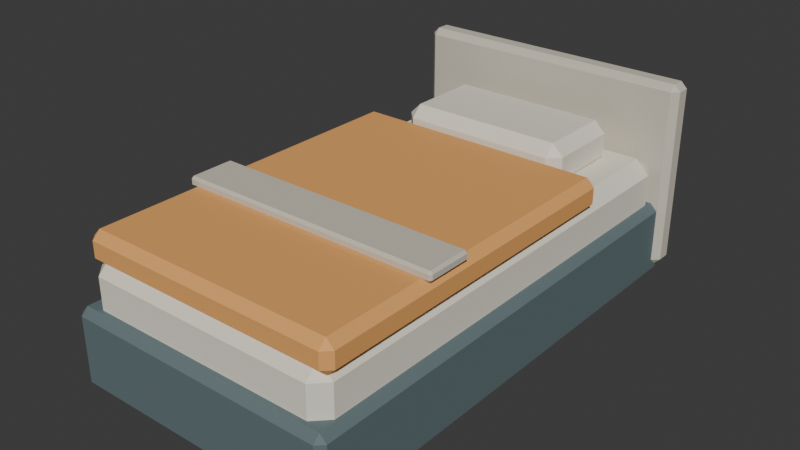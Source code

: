 # Source: bed.blend  (saved by Blender 5.1.30; exported with 4.5.12 LTS)
import bpy
from mathutils import Matrix  # noqa: F401  (used for matrix-valued properties, if any)

bpy.ops.wm.read_factory_settings(use_empty=True)
scene = bpy.context.scene
scene.name = 'Scene'

# ---- collections
col_collection = bpy.data.collections.new('Collection'); scene.collection.children.link(col_collection)

# ---- materials (node trees are filled in below, after node groups)
mat_frame = bpy.data.materials.new('frame')
mat_frame.diffuse_color = (0.12, 0.17, 0.18, 1.0)
mat_white = bpy.data.materials.new('white')
mat_white.diffuse_color = (0.83, 0.79, 0.67, 1.0)
mat_fabric = bpy.data.materials.new('fabric')
mat_fabric.diffuse_color = (0.84, 0.4, 0.12, 1.0)
mat_ivory = bpy.data.materials.new('ivory')
mat_ivory.diffuse_color = (0.63, 0.59, 0.49, 1.0)

# ---- material node trees
mat_frame.use_nodes = True; mat_frame.node_tree.nodes.clear()
_N = mat_frame.node_tree.nodes; _L = mat_frame.node_tree.links
n0 = _N.new('ShaderNodeBsdfPrincipled'); n0.name = 'Principled BSDF'; n0.location = (-200, 100)
n0.inputs[0].default_value = (0.12, 0.17, 0.18, 1.0)
n0.inputs[2].default_value = 0.74
n1 = _N.new('ShaderNodeOutputMaterial'); n1.name = 'Material Output'; n1.location = (200, 100)
_L.new(n0.outputs[0], n1.inputs[0])
n1.is_active_output = True
mat_white.use_nodes = True; mat_white.node_tree.nodes.clear()
_N = mat_white.node_tree.nodes; _L = mat_white.node_tree.links
n0 = _N.new('ShaderNodeBsdfPrincipled'); n0.name = 'Principled BSDF'; n0.location = (-200, 100)
n0.inputs[0].default_value = (0.83, 0.79, 0.67, 1.0)
n0.inputs[2].default_value = 0.74
n1 = _N.new('ShaderNodeOutputMaterial'); n1.name = 'Material Output'; n1.location = (200, 100)
_L.new(n0.outputs[0], n1.inputs[0])
n1.is_active_output = True
mat_fabric.use_nodes = True; mat_fabric.node_tree.nodes.clear()
_N = mat_fabric.node_tree.nodes; _L = mat_fabric.node_tree.links
n0 = _N.new('ShaderNodeBsdfPrincipled'); n0.name = 'Principled BSDF'; n0.location = (-200, 100)
n0.inputs[0].default_value = (0.84, 0.4, 0.12, 1.0)
n0.inputs[2].default_value = 0.74
n1 = _N.new('ShaderNodeOutputMaterial'); n1.name = 'Material Output'; n1.location = (200, 100)
_L.new(n0.outputs[0], n1.inputs[0])
n1.is_active_output = True
mat_ivory.use_nodes = True; mat_ivory.node_tree.nodes.clear()
_N = mat_ivory.node_tree.nodes; _L = mat_ivory.node_tree.links
n0 = _N.new('ShaderNodeBsdfPrincipled'); n0.name = 'Principled BSDF'; n0.location = (-200, 100)
n0.inputs[0].default_value = (0.63, 0.59, 0.49, 1.0)
n0.inputs[2].default_value = 0.74
n1 = _N.new('ShaderNodeOutputMaterial'); n1.name = 'Material Output'; n1.location = (200, 100)
_L.new(n0.outputs[0], n1.inputs[0])
n1.is_active_output = True

# ---- world
world_world = bpy.data.worlds.new('World'); scene.world = world_world
world_world.use_nodes = True; world_world.node_tree.nodes.clear()
_N = world_world.node_tree.nodes; _L = world_world.node_tree.links
n0 = _N.new('ShaderNodeOutputWorld'); n0.name = 'World Output'; n0.location = (200, 100)
n1 = _N.new('ShaderNodeBackground'); n1.name = 'Background'; n1.location = (-200, 100)
n1.inputs[0].default_value = (0.05088, 0.05088, 0.05088, 1.0)
_L.new(n1.outputs[0], n0.inputs[0])
n0.is_active_output = True
world_world.color = (0.05088, 0.05088, 0.05088)
world_world.sun_shadow_jitter_overblur = 0.0

# ---- meshes
me_cube_075 = bpy.data.meshes.new('Cube.075')
me_cube_075.from_pydata([(-0.665, -1.215, 0.02), (-0.665, -1.25, 0.055), (-0.7, -1.215, 0.055), (-0.665, -1.25, 0.385), (-0.665, -1.215, 0.42), (-0.7, -1.215, 0.385), (-0.665, 1.215, 0.02), (-0.7, 1.215, 0.055), (-0.665, 1.25, 0.055), (-0.665, 1.215, 0.42), (-0.665, 1.25, 0.385), (-0.7, 1.215, 0.385), (0.665, -1.215, 0.02), (0.7, -1.215, 0.055), (0.665, -1.25, 0.055), (0.665, -1.215, 0.42), (0.665, -1.25, 0.385), (0.7, -1.215, 0.385), (0.665, 1.215, 0.02), (0.665, 1.25, 0.055), (0.7, 1.215, 0.055), (0.665, 1.215, 0.42), (0.7, 1.215, 0.385), (0.665, 1.25, 0.385), (-0.585, -1.125, 0.35), (-0.585, -1.195, 0.42), (-0.655, -1.125, 0.42), (-0.585, -1.195, 0.58), (-0.585, -1.125, 0.65), (-0.655, -1.125, 0.58), (-0.585, 1.125, 0.35), (-0.655, 1.125, 0.42), (-0.585, 1.195, 0.42), (-0.585, 1.125, 0.65), (-0.585, 1.195, 0.58), (-0.655, 1.125, 0.58), (0.585, -1.125, 0.35), (0.655, -1.125, 0.42), (0.585, -1.195, 0.42), (0.585, -1.125, 0.65), (0.585, -1.195, 0.58), (0.655, -1.125, 0.58), (0.585, 1.125, 0.35), (0.585, 1.195, 0.42), (0.655, 1.125, 0.42), (0.585, 1.125, 0.65), (0.655, 1.125, 0.58), (0.585, 1.195, 0.58), (-0.63, -1.13, 0.6), (-0.63, -1.17, 0.64), (-0.67, -1.13, 0.64), (-0.63, -1.17, 0.72), (-0.63, -1.13, 0.76), (-0.67, -1.13, 0.72), (-0.63, 0.57, 0.6), (-0.67, 0.57, 0.64), (-0.63, 0.61, 0.64), (-0.63, 0.57, 0.76), (-0.63, 0.61, 0.72), (-0.67, 0.57, 0.72), (0.63, -1.13, 0.6), (0.67, -1.13, 0.64), (0.63, -1.17, 0.64), (0.63, -1.13, 0.76), (0.63, -1.17, 0.72), (0.67, -1.13, 0.72), (0.63, 0.57, 0.6), (0.63, 0.61, 0.64), (0.67, 0.57, 0.64), (0.63, 0.57, 0.76), (0.67, 0.57, 0.72), (0.63, 0.61, 0.72), (-0.3925, 0.6525, 0.605), (-0.3925, 0.595, 0.6625), (-0.45, 0.6525, 0.6625), (-0.3925, 0.595, 0.7775), (-0.3925, 0.6525, 0.835), (-0.45, 0.6525, 0.7775), (-0.3925, 1.027, 0.605), (-0.45, 1.027, 0.6625), (-0.3925, 1.085, 0.6625), (-0.3925, 1.027, 0.835), (-0.3925, 1.085, 0.7775), (-0.45, 1.027, 0.7775), (0.3925, 0.6525, 0.605), (0.45, 0.6525, 0.6625), (0.3925, 0.595, 0.6625), (0.3925, 0.6525, 0.835), (0.3925, 0.595, 0.7775), (0.45, 0.6525, 0.7775), (0.3925, 1.027, 0.605), (0.3925, 1.085, 0.6625), (0.45, 1.027, 0.6625), (0.3925, 1.027, 0.835), (0.45, 1.027, 0.7775), (0.3925, 1.085, 0.7775), (-0.6625, -0.5975, 0.75), (-0.6625, -0.61, 0.7625), (-0.675, -0.5975, 0.7625), (-0.6625, -0.61, 0.7875), (-0.6625, -0.5975, 0.8), (-0.675, -0.5975, 0.7875), (-0.6625, -0.3825, 0.75), (-0.675, -0.3825, 0.7625), (-0.6625, -0.37, 0.7625), (-0.6625, -0.3825, 0.8), (-0.6625, -0.37, 0.7875), (-0.675, -0.3825, 0.7875), (0.6625, -0.5975, 0.75), (0.675, -0.5975, 0.7625), (0.6625, -0.61, 0.7625), (0.6625, -0.5975, 0.8), (0.6625, -0.61, 0.7875), (0.675, -0.5975, 0.7875), (0.6625, -0.3825, 0.75), (0.6625, -0.37, 0.7625), (0.675, -0.3825, 0.7625), (0.6625, -0.3825, 0.8), (0.675, -0.3825, 0.7875), (0.6625, -0.37, 0.7875), (-0.7025, 1.197, 0.08), (-0.7025, 1.165, 0.1125), (-0.735, 1.197, 0.1125), (-0.7025, 1.165, 1.008), (-0.7025, 1.197, 1.04), (-0.735, 1.197, 1.008), (-0.7025, 1.263, 0.08), (-0.735, 1.263, 0.1125), (-0.7025, 1.295, 0.1125), (-0.7025, 1.263, 1.04), (-0.7025, 1.295, 1.008), (-0.735, 1.263, 1.008), (0.7025, 1.197, 0.08), (0.735, 1.197, 0.1125), (0.7025, 1.165, 0.1125), (0.7025, 1.197, 1.04), (0.7025, 1.165, 1.008), (0.735, 1.197, 1.008), (0.7025, 1.263, 0.08), (0.7025, 1.295, 0.1125), (0.735, 1.263, 0.1125), (0.7025, 1.263, 1.04), (0.735, 1.263, 1.008), (0.7025, 1.295, 1.008)], [], [(0, 1, 2), (3, 4, 5), (6, 7, 8), (9, 10, 11), (12, 13, 14), (15, 16, 17), (18, 19, 20), (21, 22, 23), (6, 0, 2, 7), (1, 3, 5, 2), (4, 9, 11, 5), (10, 8, 7, 11), (18, 6, 8, 19), (9, 21, 23, 10), (22, 20, 19, 23), (12, 18, 20, 13), (21, 15, 17, 22), (16, 14, 13, 17), (0, 12, 14, 1), (15, 4, 3, 16), (6, 18, 12, 0), (2, 5, 11, 7), (14, 16, 3, 1), (21, 9, 4, 15), (8, 10, 23, 19), (20, 22, 17, 13), (24, 25, 26), (27, 28, 29), (30, 31, 32), (33, 34, 35), (36, 37, 38), (39, 40, 41), (42, 43, 44), (45, 46, 47), (30, 24, 26, 31), (25, 27, 29, 26), (28, 33, 35, 29), (34, 32, 31, 35), (42, 30, 32, 43), (33, 45, 47, 34), (46, 44, 43, 47), (36, 42, 44, 37), (45, 39, 41, 46), (40, 38, 37, 41), (24, 36, 38, 25), (39, 28, 27, 40), (30, 42, 36, 24), (26, 29, 35, 31), (38, 40, 27, 25), (45, 33, 28, 39), (32, 34, 47, 43), (44, 46, 41, 37), (48, 49, 50), (51, 52, 53), (54, 55, 56), (57, 58, 59), (60, 61, 62), (63, 64, 65), (66, 67, 68), (69, 70, 71), (54, 48, 50, 55), (49, 51, 53, 50), (52, 57, 59, 53), (58, 56, 55, 59), (66, 54, 56, 67), (57, 69, 71, 58), (70, 68, 67, 71), (60, 66, 68, 61), (69, 63, 65, 70), (64, 62, 61, 65), (48, 60, 62, 49), (63, 52, 51, 64), (54, 66, 60, 48), (50, 53, 59, 55), (62, 64, 51, 49), (69, 57, 52, 63), (56, 58, 71, 67), (68, 70, 65, 61), (72, 73, 74), (75, 76, 77), (78, 79, 80), (81, 82, 83), (84, 85, 86), (87, 88, 89), (90, 91, 92), (93, 94, 95), (78, 72, 74, 79), (73, 75, 77, 74), (76, 81, 83, 77), (82, 80, 79, 83), (90, 78, 80, 91), (81, 93, 95, 82), (94, 92, 91, 95), (84, 90, 92, 85), (93, 87, 89, 94), (88, 86, 85, 89), (72, 84, 86, 73), (87, 76, 75, 88), (78, 90, 84, 72), (74, 77, 83, 79), (86, 88, 75, 73), (93, 81, 76, 87), (80, 82, 95, 91), (92, 94, 89, 85), (96, 97, 98), (99, 100, 101), (102, 103, 104), (105, 106, 107), (108, 109, 110), (111, 112, 113), (114, 115, 116), (117, 118, 119), (102, 96, 98, 103), (97, 99, 101, 98), (100, 105, 107, 101), (106, 104, 103, 107), (114, 102, 104, 115), (105, 117, 119, 106), (118, 116, 115, 119), (108, 114, 116, 109), (117, 111, 113, 118), (112, 110, 109, 113), (96, 108, 110, 97), (111, 100, 99, 112), (102, 114, 108, 96), (98, 101, 107, 103), (110, 112, 99, 97), (117, 105, 100, 111), (104, 106, 119, 115), (116, 118, 113, 109), (120, 121, 122), (123, 124, 125), (126, 127, 128), (129, 130, 131), (132, 133, 134), (135, 136, 137), (138, 139, 140), (141, 142, 143), (126, 120, 122, 127), (121, 123, 125, 122), (124, 129, 131, 125), (130, 128, 127, 131), (138, 126, 128, 139), (129, 141, 143, 130), (142, 140, 139, 143), (132, 138, 140, 133), (141, 135, 137, 142), (136, 134, 133, 137), (120, 132, 134, 121), (135, 124, 123, 136), (126, 138, 132, 120), (122, 125, 131, 127), (134, 136, 123, 121), (141, 129, 124, 135), (128, 130, 143, 139), (140, 142, 137, 133)])
me_cube_075.polygons.foreach_set('material_index', [0, 0, 0, 0, 0, 0, 0, 0, 0, 0, 0, 0, 0, 0, 0, 0, 0, 0, 0, 0, 0, 0, 0, 0, 0, 0, 1, 1, 1, 1, 1, 1, 1, 1, 1, 1, 1, 1, 1, 1, 1, 1, 1, 1, 1, 1, 1, 1, 1, 1, 1, 1, 2, 2, 2, 2, 2, 2, 2, 2, 2, 2, 2, 2, 2, 2, 2, 2, 2, 2, 2, 2, 2, 2, 2, 2, 2, 2, 1, 1, 1, 1, 1, 1, 1, 1, 1, 1, 1, 1, 1, 1, 1, 1, 1, 1, 1, 1, 1, 1, 1, 1, 1, 1, 3, 3, 3, 3, 3, 3, 3, 3, 3, 3, 3, 3, 3, 3, 3, 3, 3, 3, 3, 3, 3, 3, 3, 3, 3, 3, 3, 3, 3, 3, 3, 3, 3, 3, 3, 3, 3, 3, 3, 3, 3, 3, 3, 3, 3, 3, 3, 3, 3, 3, 3, 3])
_uv = me_cube_075.uv_layers.new(name='UVMap')
_uv.uv.foreach_set('vector', [0.1313, 0.7465, 0.1312, 0.75, 0.125, 0.7465, 0.6031, 0.0, 0.625, 0.0035, 0.6031, 0.0035, 0.1312, 0.5035, 0.125, 0.5035, 0.1312, 0.5, 0.625, 0.2498, 0.6031, 0.2547, 0.6031, 0.2465, 0.3687, 0.7465, 0.3914, 0.7465, 0.3828, 0.7531, 0.6281, 0.7514, 0.6031, 0.7563, 0.6031, 0.7474, 0.3687, 0.5035, 0.3828, 0.4969, 0.3914, 0.5035, 0.6281, 0.4986, 0.6031, 0.5026, 0.6031, 0.4937, 0.1312, 0.5035, 0.1313, 0.7465, 0.125, 0.7465, 0.125, 0.5035, 0.3969, 0.0, 0.6031, 0.0, 0.6031, 0.0035, 0.3969, 0.0035, 0.625, 0.0035, 0.625, 0.2498, 0.6031, 0.2465, 0.6031, 0.0035, 0.6031, 0.2547, 0.3969, 0.2563, 0.3969, 0.2465, 0.6031, 0.2465, 0.3687, 0.5035, 0.1312, 0.5035, 0.1312, 0.5, 0.3828, 0.4969, 0.625, 0.2498, 0.6281, 0.4986, 0.6031, 0.4937, 0.6031, 0.2547, 0.6031, 0.5026, 0.3914, 0.5035, 0.3828, 0.4969, 0.6031, 0.4937, 0.3687, 0.7465, 0.3687, 0.5035, 0.3914, 0.5035, 0.3914, 0.7465, 0.6281, 0.4986, 0.6281, 0.7514, 0.6031, 0.7474, 0.6031, 0.5026, 0.6031, 0.7563, 0.3828, 0.7531, 0.3914, 0.7465, 0.6031, 0.7474, 0.1313, 0.7465, 0.3687, 0.7465, 0.3828, 0.7531, 0.1312, 0.75, 0.6281, 0.7514, 0.625, 0.9937, 0.6031, 0.9937, 0.6031, 0.7563, 0.1312, 0.5035, 0.3687, 0.5035, 0.3687, 0.7465, 0.1313, 0.7465, 0.3969, 0.0035, 0.6031, 0.0035, 0.6031, 0.2465, 0.3969, 0.2465, 0.3828, 0.7531, 0.6031, 0.7563, 0.6031, 0.9937, 0.3969, 0.9938, 0.6281, 0.4986, 0.8687, 0.5035, 0.8688, 0.7465, 0.6281, 0.7514, 0.3969, 0.2563, 0.6031, 0.2547, 0.6031, 0.4937, 0.3828, 0.4969, 0.3914, 0.5035, 0.6031, 0.5026, 0.6031, 0.7474, 0.3914, 0.7465, 0.1384, 0.7427, 0.1384, 0.75, 0.125, 0.7427, 0.5667, 0.0, 0.625, 0.007322, 0.5667, 0.007322, 0.1384, 0.5073, 0.125, 0.5073, 0.1384, 0.5, 0.625, 0.2496, 0.5667, 0.26, 0.5667, 0.2427, 0.3616, 0.7427, 0.4187, 0.7427, 0.3975, 0.7567, 0.6317, 0.753, 0.5667, 0.7634, 0.5667, 0.7445, 0.3616, 0.5073, 0.3975, 0.4933, 0.4187, 0.5073, 0.6317, 0.497, 0.5667, 0.5055, 0.5667, 0.4866, 0.1384, 0.5073, 0.1384, 0.7427, 0.125, 0.7427, 0.125, 0.5073, 0.4333, 0.0, 0.5667, 0.0, 0.5667, 0.007322, 0.4333, 0.007322, 0.625, 0.007322, 0.625, 0.2496, 0.5667, 0.2427, 0.5667, 0.007322, 0.5667, 0.26, 0.4333, 0.2634, 0.4333, 0.2427, 0.5667, 0.2427, 0.3616, 0.5073, 0.1384, 0.5073, 0.1384, 0.5, 0.3975, 0.4933, 0.625, 0.2496, 0.6317, 0.497, 0.5667, 0.4866, 0.5667, 0.26, 0.5667, 0.5055, 0.4187, 0.5073, 0.3975, 0.4933, 0.5667, 0.4866, 0.3616, 0.7427, 0.3616, 0.5073, 0.4187, 0.5073, 0.4187, 0.7427, 0.6317, 0.497, 0.6317, 0.753, 0.5667, 0.7445, 0.5667, 0.5055, 0.5667, 0.7634, 0.3975, 0.7567, 0.4187, 0.7427, 0.5667, 0.7445, 0.1384, 0.7427, 0.3616, 0.7427, 0.3975, 0.7567, 0.1384, 0.75, 0.6317, 0.753, 0.625, 0.9866, 0.5667, 0.9866, 0.5667, 0.7634, 0.1384, 0.5073, 0.3616, 0.5073, 0.3616, 0.7427, 0.1384, 0.7427, 0.4333, 0.007322, 0.5667, 0.007322, 0.5667, 0.2427, 0.4333, 0.2427, 0.3975, 0.7567, 0.5667, 0.7634, 0.5667, 0.9866, 0.4333, 0.9866, 0.6317, 0.497, 0.8616, 0.5073, 0.8616, 0.7427, 0.6317, 0.753, 0.4333, 0.2634, 0.5667, 0.26, 0.5667, 0.4866, 0.3975, 0.4933, 0.4187, 0.5073, 0.5667, 0.5055, 0.5667, 0.7445, 0.4187, 0.7427, 0.1325, 0.7444, 0.1325, 0.75, 0.125, 0.7444, 0.5625, 0.0, 0.625, 0.005618, 0.5625, 0.005618, 0.1325, 0.5056, 0.125, 0.5056, 0.1325, 0.5, 0.625, 0.2487, 0.5625, 0.2556, 0.5625, 0.2444, 0.3675, 0.7444, 0.4219, 0.7444, 0.4025, 0.7537, 0.6287, 0.7509, 0.5625, 0.7575, 0.5625, 0.7458, 0.3675, 0.5056, 0.4025, 0.4963, 0.4219, 0.5056, 0.6287, 0.4991, 0.5625, 0.5042, 0.5625, 0.4925, 0.1325, 0.5056, 0.1325, 0.7444, 0.125, 0.7444, 0.125, 0.5056, 0.4375, 0.0, 0.5625, 0.0, 0.5625, 0.005618, 0.4375, 0.005618, 0.625, 0.005618, 0.625, 0.2487, 0.5625, 0.2444, 0.5625, 0.005618, 0.5625, 0.2556, 0.4375, 0.2575, 0.4375, 0.2444, 0.5625, 0.2444, 0.3675, 0.5056, 0.1325, 0.5056, 0.1325, 0.5, 0.4025, 0.4963, 0.625, 0.2487, 0.6287, 0.4991, 0.5625, 0.4925, 0.5625, 0.2556, 0.5625, 0.5042, 0.4219, 0.5056, 0.4025, 0.4963, 0.5625, 0.4925, 0.3675, 0.7444, 0.3675, 0.5056, 0.4219, 0.5056, 0.4219, 0.7444, 0.6287, 0.4991, 0.6287, 0.7509, 0.5625, 0.7458, 0.5625, 0.5042, 0.5625, 0.7575, 0.4025, 0.7537, 0.4219, 0.7444, 0.5625, 0.7458, 0.1325, 0.7444, 0.3675, 0.7444, 0.4025, 0.7537, 0.1325, 0.75, 0.6287, 0.7509, 0.625, 0.9925, 0.5625, 0.9925, 0.5625, 0.7575, 0.1325, 0.5056, 0.3675, 0.5056, 0.3675, 0.7444, 0.1325, 0.7444, 0.4375, 0.005618, 0.5625, 0.005618, 0.5625, 0.2444, 0.4375, 0.2444, 0.4025, 0.7537, 0.5625, 0.7575, 0.5625, 0.9925, 0.4375, 0.9925, 0.6287, 0.4991, 0.8675, 0.5056, 0.8675, 0.7444, 0.6287, 0.7509, 0.4375, 0.2575, 0.5625, 0.2556, 0.5625, 0.4925, 0.4025, 0.4963, 0.4219, 0.5056, 0.5625, 0.5042, 0.5625, 0.7458, 0.4219, 0.7444, 0.141, 0.7207, 0.141, 0.75, 0.125, 0.7207, 0.5625, 0.0, 0.625, 0.02934, 0.5625, 0.02934, 0.141, 0.5293, 0.125, 0.5293, 0.141, 0.5, 0.625, 0.2358, 0.5625, 0.262, 0.5625, 0.2207, 0.359, 0.7207, 0.4219, 0.7207, 0.3983, 0.758, 0.633, 0.7433, 0.5625, 0.766, 0.5625, 0.728, 0.359, 0.5293, 0.3983, 0.492, 0.4219, 0.5293, 0.633, 0.5067, 0.5625, 0.522, 0.5625, 0.484, 0.141, 0.5293, 0.141, 0.7207, 0.125, 0.7207, 0.125, 0.5293, 0.4375, 0.0, 0.5625, 0.0, 0.5625, 0.02934, 0.4375, 0.02934, 0.625, 0.02934, 0.625, 0.2358, 0.5625, 0.2207, 0.5625, 0.02934, 0.5625, 0.262, 0.4375, 0.266, 0.4375, 0.2207, 0.5625, 0.2207, 0.359, 0.5293, 0.141, 0.5293, 0.141, 0.5, 0.3983, 0.492, 0.625, 0.2358, 0.633, 0.5067, 0.5625, 0.484, 0.5625, 0.262, 0.5625, 0.522, 0.4219, 0.5293, 0.3983, 0.492, 0.5625, 0.484, 0.359, 0.7207, 0.359, 0.5293, 0.4219, 0.5293, 0.4219, 0.7207, 0.633, 0.5067, 0.633, 0.7433, 0.5625, 0.728, 0.5625, 0.522, 0.5625, 0.766, 0.3983, 0.758, 0.4219, 0.7207, 0.5625, 0.728, 0.141, 0.7207, 0.359, 0.7207, 0.3983, 0.758, 0.141, 0.75, 0.633, 0.7433, 0.625, 0.984, 0.5625, 0.984, 0.5625, 0.766, 0.141, 0.5293, 0.359, 0.5293, 0.359, 0.7207, 0.141, 0.7207, 0.4375, 0.02934, 0.5625, 0.02934, 0.5625, 0.2207, 0.4375, 0.2207, 0.3983, 0.758, 0.5625, 0.766, 0.5625, 0.984, 0.4375, 0.984, 0.633, 0.5067, 0.859, 0.5293, 0.859, 0.7207, 0.633, 0.7433, 0.4375, 0.266, 0.5625, 0.262, 0.5625, 0.484, 0.3983, 0.492, 0.4219, 0.5293, 0.5625, 0.522, 0.5625, 0.728, 0.4219, 0.7207, 0.1273, 0.737, 0.1273, 0.75, 0.125, 0.737, 0.5625, 0.9977, 0.625, 0.9977, 0.5625, 1.0, 0.1273, 0.513, 0.125, 0.513, 0.1273, 0.5, 0.625, 0.2472, 0.5625, 0.2523, 0.5625, 0.2402, 0.3727, 0.737, 0.4219, 0.737, 0.4051, 0.7512, 0.6262, 0.7446, 0.5625, 0.7523, 0.5625, 0.7402, 0.3727, 0.513, 0.4051, 0.4988, 0.4219, 0.513, 0.6262, 0.5092, 0.5625, 0.513, 0.5625, 0.4983, 0.1273, 0.513, 0.1273, 0.737, 0.125, 0.737, 0.125, 0.513, 0.4375, 0.0, 0.5625, 0.0, 0.5625, 0.01302, 0.4375, 0.01302, 0.625, 0.01302, 0.625, 0.2472, 0.5625, 0.2402, 0.5625, 0.01302, 0.5625, 0.2523, 0.4375, 0.2523, 0.4375, 0.237, 0.5625, 0.2402, 0.3727, 0.513, 0.1273, 0.513, 0.1273, 0.5, 0.4051, 0.4988, 0.625, 0.2472, 0.6262, 0.5092, 0.5625, 0.4983, 0.5625, 0.2523, 0.5625, 0.513, 0.4219, 0.513, 0.4051, 0.4988, 0.5625, 0.4983, 0.3727, 0.737, 0.3727, 0.513, 0.4219, 0.513, 0.4219, 0.737, 0.6262, 0.5092, 0.6262, 0.7446, 0.5625, 0.7402, 0.5625, 0.513, 0.5625, 0.7523, 0.4051, 0.7512, 0.4219, 0.737, 0.5625, 0.7402, 0.1273, 0.737, 0.3727, 0.737, 0.4051, 0.7512, 0.1273, 0.75, 0.6262, 0.7446, 0.625, 0.9977, 0.5625, 0.9977, 0.5625, 0.7523, 0.1273, 0.513, 0.3727, 0.513, 0.3727, 0.737, 0.1273, 0.737, 0.4375, 0.01302, 0.5625, 0.01302, 0.5625, 0.2402, 0.4375, 0.237, 0.4051, 0.7512, 0.5625, 0.7523, 0.5625, 0.9977, 0.4375, 0.9977, 0.6262, 0.5092, 0.8727, 0.513, 0.8727, 0.737, 0.6262, 0.7446, 0.4375, 0.2523, 0.5625, 0.2523, 0.5625, 0.4983, 0.4051, 0.4988, 0.4219, 0.513, 0.5625, 0.513, 0.5625, 0.7402, 0.4219, 0.737, 0.1305, 0.6875, 0.1305, 0.75, 0.125, 0.6875, 0.6165, 0.0, 0.625, 0.0625, 0.6165, 0.0625, 0.1305, 0.5625, 0.125, 0.5625, 0.1305, 0.5, 0.625, 0.2102, 0.6165, 0.2541, 0.6165, 0.1875, 0.3695, 0.6875, 0.3813, 0.6875, 0.3765, 0.7528, 0.6278, 0.7215, 0.6165, 0.7555, 0.6165, 0.7031, 0.3695, 0.5625, 0.3765, 0.4972, 0.3813, 0.5625, 0.6278, 0.5285, 0.6165, 0.5469, 0.6165, 0.4945, 0.1305, 0.5625, 0.1305, 0.6875, 0.125, 0.6875, 0.125, 0.5625, 0.3835, 0.0, 0.6165, 0.0, 0.6165, 0.0625, 0.3835, 0.0625, 0.625, 0.0625, 0.625, 0.2102, 0.6165, 0.1875, 0.6165, 0.0625, 0.6165, 0.2541, 0.3835, 0.2555, 0.3835, 0.1875, 0.6165, 0.1875, 0.3695, 0.5625, 0.1305, 0.5625, 0.1305, 0.5, 0.3765, 0.4972, 0.625, 0.2102, 0.6278, 0.5285, 0.6165, 0.4945, 0.6165, 0.2541, 0.6165, 0.5469, 0.3813, 0.5625, 0.3765, 0.4972, 0.6165, 0.4945, 0.3695, 0.6875, 0.3695, 0.5625, 0.3813, 0.5625, 0.3813, 0.6875, 0.6278, 0.5285, 0.6278, 0.7215, 0.6165, 0.7031, 0.6165, 0.5469, 0.6165, 0.7555, 0.3765, 0.7528, 0.3813, 0.6875, 0.6165, 0.7031, 0.1305, 0.6875, 0.3695, 0.6875, 0.3765, 0.7528, 0.1305, 0.75, 0.6278, 0.7215, 0.625, 0.9945, 0.6165, 0.9945, 0.6165, 0.7555, 0.1305, 0.5625, 0.3695, 0.5625, 0.3695, 0.6875, 0.1305, 0.6875, 0.3835, 0.0625, 0.6165, 0.0625, 0.6165, 0.1875, 0.3835, 0.1875, 0.3765, 0.7528, 0.6165, 0.7555, 0.6165, 0.9945, 0.3835, 0.9945, 0.6278, 0.5285, 0.8695, 0.5625, 0.8695, 0.6875, 0.6278, 0.7215, 0.3835, 0.2555, 0.6165, 0.2541, 0.6165, 0.4945, 0.3765, 0.4972, 0.3813, 0.5625, 0.6165, 0.5469, 0.6165, 0.7031, 0.3813, 0.6875])
me_cube_075.materials.append(mat_frame)
me_cube_075.materials.append(mat_white)
me_cube_075.materials.append(mat_fabric)
me_cube_075.materials.append(mat_ivory)
me_cube_075.update()

# ---- objects
ob_bed = bpy.data.objects.new('bed', me_cube_075)

# ---- transforms, parenting, visibility, modifiers, constraints
ob_bed.location = (0.0, 0.0, 0.0)

# ---- collection membership
col_collection.objects.link(ob_bed)

# ---- scene / render settings (as saved in the file)
scene.frame_start = 1; scene.frame_end = 250; scene.frame_set(1)
scene.render.engine = 'BLENDER_EEVEE_NEXT'
scene.render.bake_bias = 0.0
scene.render.bake_samples = 0
scene.cycles.sampling_pattern = 'TABULATED_SOBOL'
scene.eevee.use_volume_custom_range = False
bpy.context.view_layer.update()

# ---- added for rendering (the .blend has no active camera and no usable light): camera, sun
cam_auto = bpy.data.cameras.new('AutoCamera')
cam_auto.lens = 50.0
cam_auto.sensor_width = 36.0
cam_auto.clip_end = 1000.0
ob_auto_camera = bpy.data.objects.new('AutoCamera', cam_auto)
scene.collection.objects.link(ob_auto_camera)
ob_auto_camera.location = (2.87837, -3.43155, 2.8327)
ob_auto_camera.rotation_euler = (1.09748, -7.21219e-08, 0.694738)
scene.camera = ob_auto_camera
light_auto_sun = bpy.data.lights.new('AutoSun', 'SUN')
light_auto_sun.energy = 3.0
light_auto_sun.angle = 0.0523599
ob_auto_sun = bpy.data.objects.new('AutoSun', light_auto_sun)
scene.collection.objects.link(ob_auto_sun)
ob_auto_sun.rotation_euler = (0.872665, 0.174533, 0.523599)
bpy.context.view_layer.update()
